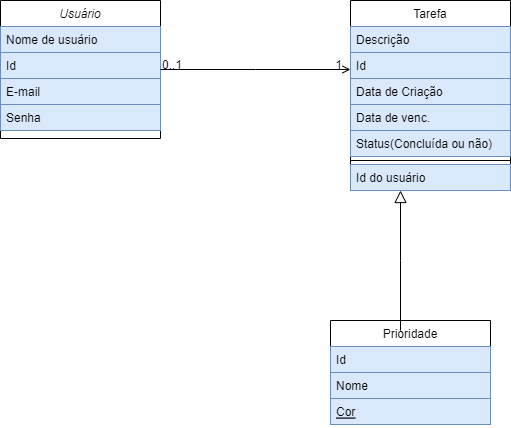

The diagram above was exported from draw.io. Its source (the exported page's mxGraphModel, read from the mxfile embedded in the PNG):
<mxGraphModel dx="1009" dy="542" grid="1" gridSize="10" guides="1" tooltips="1" connect="1" arrows="1" fold="1" page="1" pageScale="1" pageWidth="827" pageHeight="1169" math="0" shadow="0">
  <root>
    <mxCell id="WIyWlLk6GJQsqaUBKTNV-0" />
    <mxCell id="WIyWlLk6GJQsqaUBKTNV-1" parent="WIyWlLk6GJQsqaUBKTNV-0" />
    <mxCell id="zkfFHV4jXpPFQw0GAbJ--0" value="Usuário" style="swimlane;fontStyle=2;align=center;verticalAlign=top;childLayout=stackLayout;horizontal=1;startSize=26;horizontalStack=0;resizeParent=1;resizeLast=0;collapsible=1;marginBottom=0;rounded=0;shadow=0;strokeWidth=1;" parent="WIyWlLk6GJQsqaUBKTNV-1" vertex="1">
      <mxGeometry x="90" y="60" width="160" height="138" as="geometry">
        <mxRectangle x="230" y="140" width="160" height="26" as="alternateBounds" />
      </mxGeometry>
    </mxCell>
    <mxCell id="zkfFHV4jXpPFQw0GAbJ--1" value="Nome de usuário" style="text;align=left;verticalAlign=top;spacingLeft=4;spacingRight=4;overflow=hidden;rotatable=0;points=[[0,0.5],[1,0.5]];portConstraint=eastwest;fillColor=#dae8fc;strokeColor=#6c8ebf;" parent="zkfFHV4jXpPFQw0GAbJ--0" vertex="1">
      <mxGeometry y="26" width="160" height="26" as="geometry" />
    </mxCell>
    <mxCell id="zkfFHV4jXpPFQw0GAbJ--2" value="Id" style="text;align=left;verticalAlign=top;spacingLeft=4;spacingRight=4;overflow=hidden;rotatable=0;points=[[0,0.5],[1,0.5]];portConstraint=eastwest;rounded=0;shadow=0;html=0;fillColor=#dae8fc;strokeColor=#6c8ebf;" parent="zkfFHV4jXpPFQw0GAbJ--0" vertex="1">
      <mxGeometry y="52" width="160" height="26" as="geometry" />
    </mxCell>
    <mxCell id="zkfFHV4jXpPFQw0GAbJ--3" value="E-mail" style="text;align=left;verticalAlign=top;spacingLeft=4;spacingRight=4;overflow=hidden;rotatable=0;points=[[0,0.5],[1,0.5]];portConstraint=eastwest;rounded=0;shadow=0;html=0;fillColor=#dae8fc;strokeColor=#6c8ebf;" parent="zkfFHV4jXpPFQw0GAbJ--0" vertex="1">
      <mxGeometry y="78" width="160" height="26" as="geometry" />
    </mxCell>
    <mxCell id="zkfFHV4jXpPFQw0GAbJ--5" value="Senha" style="text;align=left;verticalAlign=top;spacingLeft=4;spacingRight=4;overflow=hidden;rotatable=0;points=[[0,0.5],[1,0.5]];portConstraint=eastwest;fillColor=#dae8fc;strokeColor=#6c8ebf;" parent="zkfFHV4jXpPFQw0GAbJ--0" vertex="1">
      <mxGeometry y="104" width="160" height="26" as="geometry" />
    </mxCell>
    <mxCell id="zkfFHV4jXpPFQw0GAbJ--6" value="Prioridade" style="swimlane;fontStyle=0;align=center;verticalAlign=top;childLayout=stackLayout;horizontal=1;startSize=26;horizontalStack=0;resizeParent=1;resizeLast=0;collapsible=1;marginBottom=0;rounded=0;shadow=0;strokeWidth=1;" parent="WIyWlLk6GJQsqaUBKTNV-1" vertex="1">
      <mxGeometry x="420" y="380" width="160" height="104" as="geometry">
        <mxRectangle x="130" y="380" width="160" height="26" as="alternateBounds" />
      </mxGeometry>
    </mxCell>
    <mxCell id="zkfFHV4jXpPFQw0GAbJ--7" value="Id" style="text;align=left;verticalAlign=top;spacingLeft=4;spacingRight=4;overflow=hidden;rotatable=0;points=[[0,0.5],[1,0.5]];portConstraint=eastwest;fillColor=#dae8fc;strokeColor=#6c8ebf;" parent="zkfFHV4jXpPFQw0GAbJ--6" vertex="1">
      <mxGeometry y="26" width="160" height="26" as="geometry" />
    </mxCell>
    <mxCell id="zkfFHV4jXpPFQw0GAbJ--8" value="Nome" style="text;align=left;verticalAlign=top;spacingLeft=4;spacingRight=4;overflow=hidden;rotatable=0;points=[[0,0.5],[1,0.5]];portConstraint=eastwest;rounded=0;shadow=0;html=0;fillColor=#dae8fc;strokeColor=#6c8ebf;" parent="zkfFHV4jXpPFQw0GAbJ--6" vertex="1">
      <mxGeometry y="52" width="160" height="26" as="geometry" />
    </mxCell>
    <mxCell id="zkfFHV4jXpPFQw0GAbJ--10" value="Cor" style="text;align=left;verticalAlign=top;spacingLeft=4;spacingRight=4;overflow=hidden;rotatable=0;points=[[0,0.5],[1,0.5]];portConstraint=eastwest;fontStyle=4;fillColor=#dae8fc;strokeColor=#6c8ebf;" parent="zkfFHV4jXpPFQw0GAbJ--6" vertex="1">
      <mxGeometry y="78" width="160" height="26" as="geometry" />
    </mxCell>
    <mxCell id="zkfFHV4jXpPFQw0GAbJ--17" value="Tarefa&#10;" style="swimlane;fontStyle=0;align=center;verticalAlign=top;childLayout=stackLayout;horizontal=1;startSize=26;horizontalStack=0;resizeParent=1;resizeLast=0;collapsible=1;marginBottom=0;rounded=0;shadow=0;strokeWidth=1;" parent="WIyWlLk6GJQsqaUBKTNV-1" vertex="1">
      <mxGeometry x="440" y="60" width="160" height="190" as="geometry">
        <mxRectangle x="550" y="140" width="160" height="26" as="alternateBounds" />
      </mxGeometry>
    </mxCell>
    <mxCell id="zkfFHV4jXpPFQw0GAbJ--18" value="Descrição" style="text;align=left;verticalAlign=top;spacingLeft=4;spacingRight=4;overflow=hidden;rotatable=0;points=[[0,0.5],[1,0.5]];portConstraint=eastwest;fillColor=#dae8fc;strokeColor=#6c8ebf;" parent="zkfFHV4jXpPFQw0GAbJ--17" vertex="1">
      <mxGeometry y="26" width="160" height="26" as="geometry" />
    </mxCell>
    <mxCell id="zkfFHV4jXpPFQw0GAbJ--19" value="Id" style="text;align=left;verticalAlign=top;spacingLeft=4;spacingRight=4;overflow=hidden;rotatable=0;points=[[0,0.5],[1,0.5]];portConstraint=eastwest;rounded=0;shadow=0;html=0;fillColor=#dae8fc;strokeColor=#6c8ebf;" parent="zkfFHV4jXpPFQw0GAbJ--17" vertex="1">
      <mxGeometry y="52" width="160" height="26" as="geometry" />
    </mxCell>
    <mxCell id="zkfFHV4jXpPFQw0GAbJ--20" value="Data de Criação" style="text;align=left;verticalAlign=top;spacingLeft=4;spacingRight=4;overflow=hidden;rotatable=0;points=[[0,0.5],[1,0.5]];portConstraint=eastwest;rounded=0;shadow=0;html=0;fillColor=#dae8fc;strokeColor=#6c8ebf;" parent="zkfFHV4jXpPFQw0GAbJ--17" vertex="1">
      <mxGeometry y="78" width="160" height="26" as="geometry" />
    </mxCell>
    <mxCell id="zkfFHV4jXpPFQw0GAbJ--21" value="Data de venc." style="text;align=left;verticalAlign=top;spacingLeft=4;spacingRight=4;overflow=hidden;rotatable=0;points=[[0,0.5],[1,0.5]];portConstraint=eastwest;rounded=0;shadow=0;html=0;fillColor=#dae8fc;strokeColor=#6c8ebf;" parent="zkfFHV4jXpPFQw0GAbJ--17" vertex="1">
      <mxGeometry y="104" width="160" height="26" as="geometry" />
    </mxCell>
    <mxCell id="zkfFHV4jXpPFQw0GAbJ--22" value="Status(Concluída ou não)" style="text;align=left;verticalAlign=top;spacingLeft=4;spacingRight=4;overflow=hidden;rotatable=0;points=[[0,0.5],[1,0.5]];portConstraint=eastwest;rounded=0;shadow=0;html=0;fillColor=#dae8fc;strokeColor=#6c8ebf;" parent="zkfFHV4jXpPFQw0GAbJ--17" vertex="1">
      <mxGeometry y="130" width="160" height="26" as="geometry" />
    </mxCell>
    <mxCell id="zkfFHV4jXpPFQw0GAbJ--23" value="" style="line;html=1;strokeWidth=1;align=left;verticalAlign=middle;spacingTop=-1;spacingLeft=3;spacingRight=3;rotatable=0;labelPosition=right;points=[];portConstraint=eastwest;" parent="zkfFHV4jXpPFQw0GAbJ--17" vertex="1">
      <mxGeometry y="156" width="160" height="8" as="geometry" />
    </mxCell>
    <mxCell id="zkfFHV4jXpPFQw0GAbJ--24" value="Id do usuário" style="text;align=left;verticalAlign=top;spacingLeft=4;spacingRight=4;overflow=hidden;rotatable=0;points=[[0,0.5],[1,0.5]];portConstraint=eastwest;fillColor=#dae8fc;strokeColor=#6c8ebf;" parent="zkfFHV4jXpPFQw0GAbJ--17" vertex="1">
      <mxGeometry y="164" width="160" height="26" as="geometry" />
    </mxCell>
    <mxCell id="zkfFHV4jXpPFQw0GAbJ--26" value="" style="endArrow=open;shadow=0;strokeWidth=1;rounded=0;endFill=1;edgeStyle=elbowEdgeStyle;elbow=vertical;" parent="WIyWlLk6GJQsqaUBKTNV-1" source="zkfFHV4jXpPFQw0GAbJ--0" target="zkfFHV4jXpPFQw0GAbJ--17" edge="1">
      <mxGeometry x="0.5" y="41" relative="1" as="geometry">
        <mxPoint x="380" y="192" as="sourcePoint" />
        <mxPoint x="540" y="192" as="targetPoint" />
        <mxPoint x="-40" y="32" as="offset" />
      </mxGeometry>
    </mxCell>
    <mxCell id="zkfFHV4jXpPFQw0GAbJ--27" value="0..1" style="resizable=0;align=left;verticalAlign=bottom;labelBackgroundColor=none;fontSize=12;" parent="zkfFHV4jXpPFQw0GAbJ--26" connectable="0" vertex="1">
      <mxGeometry x="-1" relative="1" as="geometry">
        <mxPoint y="4" as="offset" />
      </mxGeometry>
    </mxCell>
    <mxCell id="zkfFHV4jXpPFQw0GAbJ--28" value="1" style="resizable=0;align=right;verticalAlign=bottom;labelBackgroundColor=none;fontSize=12;" parent="zkfFHV4jXpPFQw0GAbJ--26" connectable="0" vertex="1">
      <mxGeometry x="1" relative="1" as="geometry">
        <mxPoint x="-7" y="4" as="offset" />
      </mxGeometry>
    </mxCell>
    <mxCell id="zkfFHV4jXpPFQw0GAbJ--12" value="" style="endArrow=block;endSize=10;endFill=0;shadow=0;strokeWidth=1;rounded=0;edgeStyle=elbowEdgeStyle;elbow=vertical;" parent="WIyWlLk6GJQsqaUBKTNV-1" edge="1">
      <mxGeometry width="160" relative="1" as="geometry">
        <mxPoint x="490" y="390" as="sourcePoint" />
        <mxPoint x="490" y="250" as="targetPoint" />
      </mxGeometry>
    </mxCell>
  </root>
</mxGraphModel>